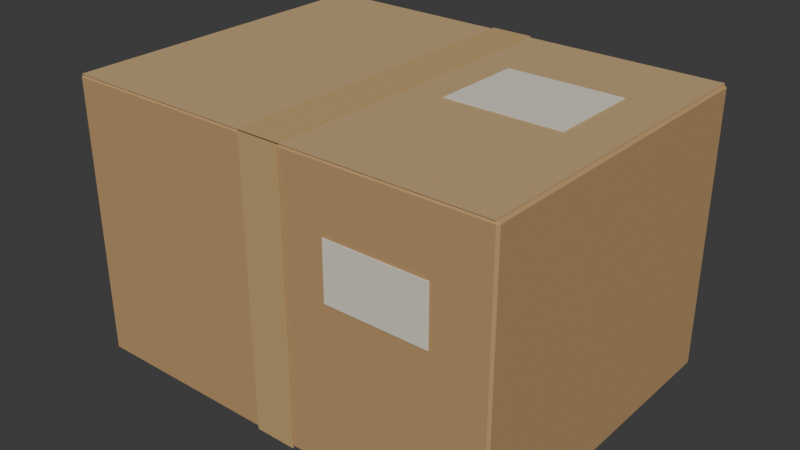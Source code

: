 # Source: sealed-parcel.blend  (saved by Blender 5.0.119; exported with 4.5.12 LTS)
import bpy
from mathutils import Matrix  # noqa: F401  (used for matrix-valued properties, if any)

bpy.ops.wm.read_factory_settings(use_empty=True)
scene = bpy.context.scene
scene.name = 'Scene'

# ---- collections
col_collection = bpy.data.collections.new('Collection'); scene.collection.children.link(col_collection)

# ---- materials (node trees are filled in below, after node groups)
mat_v2_parcel_cardboard = bpy.data.materials.new('v2_parcel_cardboard')
mat_v2_parcel_cardboard.diffuse_color = (0.4851, 0.3005, 0.1329, 1.0)
mat_v2_parcel_folded_flap = bpy.data.materials.new('v2_parcel_folded_flap')
mat_v2_parcel_folded_flap.diffuse_color = (0.5457, 0.3712, 0.1845, 1.0)
mat_v2_parcel_kraft_tape = bpy.data.materials.new('v2_parcel_kraft_tape')
mat_v2_parcel_kraft_tape.diffuse_color = (0.5457, 0.3564, 0.1559, 1.0)
mat_v2_parcel_fold_seam = bpy.data.materials.new('v2_parcel_fold_seam')
mat_v2_parcel_fold_seam.diffuse_color = (0.3325, 0.2051, 0.09306, 1.0)
mat_v2_blank_cargo_label = bpy.data.materials.new('v2_blank_cargo_label')
mat_v2_blank_cargo_label.diffuse_color = (0.7682, 0.7157, 0.5972, 1.0)

# ---- material node trees
mat_v2_parcel_cardboard.use_nodes = True; mat_v2_parcel_cardboard.node_tree.nodes.clear()
_N = mat_v2_parcel_cardboard.node_tree.nodes; _L = mat_v2_parcel_cardboard.node_tree.links
n0 = _N.new('ShaderNodeBsdfPrincipled'); n0.name = 'Principled BSDF'; n0.location = (-200, 100)
n0.inputs[0].default_value = (0.4851, 0.3005, 0.1329, 1.0)
n0.inputs[2].default_value = 0.92
n1 = _N.new('ShaderNodeOutputMaterial'); n1.name = 'Material Output'; n1.location = (200, 100)
_L.new(n0.outputs[0], n1.inputs[0])
n1.is_active_output = True
mat_v2_parcel_folded_flap.use_nodes = True; mat_v2_parcel_folded_flap.node_tree.nodes.clear()
_N = mat_v2_parcel_folded_flap.node_tree.nodes; _L = mat_v2_parcel_folded_flap.node_tree.links
n0 = _N.new('ShaderNodeBsdfPrincipled'); n0.name = 'Principled BSDF'; n0.location = (-200, 100)
n0.inputs[0].default_value = (0.5457, 0.3712, 0.1845, 1.0)
n0.inputs[2].default_value = 0.92
n1 = _N.new('ShaderNodeOutputMaterial'); n1.name = 'Material Output'; n1.location = (200, 100)
_L.new(n0.outputs[0], n1.inputs[0])
n1.is_active_output = True
mat_v2_parcel_kraft_tape.use_nodes = True; mat_v2_parcel_kraft_tape.node_tree.nodes.clear()
_N = mat_v2_parcel_kraft_tape.node_tree.nodes; _L = mat_v2_parcel_kraft_tape.node_tree.links
n0 = _N.new('ShaderNodeBsdfPrincipled'); n0.name = 'Principled BSDF'; n0.location = (-200, 100)
n0.inputs[0].default_value = (0.5457, 0.3564, 0.1559, 1.0)
n0.inputs[2].default_value = 0.84
n1 = _N.new('ShaderNodeOutputMaterial'); n1.name = 'Material Output'; n1.location = (200, 100)
_L.new(n0.outputs[0], n1.inputs[0])
n1.is_active_output = True
mat_v2_parcel_fold_seam.use_nodes = True; mat_v2_parcel_fold_seam.node_tree.nodes.clear()
_N = mat_v2_parcel_fold_seam.node_tree.nodes; _L = mat_v2_parcel_fold_seam.node_tree.links
n0 = _N.new('ShaderNodeBsdfPrincipled'); n0.name = 'Principled BSDF'; n0.location = (-200, 100)
n0.inputs[0].default_value = (0.3325, 0.2051, 0.09306, 1.0)
n0.inputs[2].default_value = 0.95
n1 = _N.new('ShaderNodeOutputMaterial'); n1.name = 'Material Output'; n1.location = (200, 100)
_L.new(n0.outputs[0], n1.inputs[0])
n1.is_active_output = True
mat_v2_blank_cargo_label.use_nodes = True; mat_v2_blank_cargo_label.node_tree.nodes.clear()
_N = mat_v2_blank_cargo_label.node_tree.nodes; _L = mat_v2_blank_cargo_label.node_tree.links
n0 = _N.new('ShaderNodeBsdfPrincipled'); n0.name = 'Principled BSDF'; n0.location = (-200, 100)
n0.inputs[0].default_value = (0.7682, 0.7157, 0.5972, 1.0)
n0.inputs[2].default_value = 0.86
n1 = _N.new('ShaderNodeOutputMaterial'); n1.name = 'Material Output'; n1.location = (200, 100)
_L.new(n0.outputs[0], n1.inputs[0])
n1.is_active_output = True

# ---- world
world_world = bpy.data.worlds.new('World'); scene.world = world_world
world_world.use_nodes = True; world_world.node_tree.nodes.clear()
_N = world_world.node_tree.nodes; _L = world_world.node_tree.links
n0 = _N.new('ShaderNodeOutputWorld'); n0.name = 'World Output'; n0.location = (200, 100)
n1 = _N.new('ShaderNodeBackground'); n1.name = 'Background'; n1.location = (-200, 100)
n1.inputs[0].default_value = (0.05088, 0.05088, 0.05088, 1.0)
_L.new(n1.outputs[0], n0.inputs[0])
n0.is_active_output = True
world_world.color = (0.05088, 0.05088, 0.05088)
world_world.sun_shadow_jitter_overblur = 0.0

# ---- meshes
me_cube_107 = bpy.data.meshes.new('Cube.107')
me_cube_107.from_pydata([(-0.25, -0.1885, -0.159), (-0.25, -0.1885, 0.159), (-0.25, 0.1885, -0.159), (-0.25, 0.1885, 0.159), (0.25, -0.1885, -0.159), (0.25, -0.1885, 0.159), (0.25, 0.1885, -0.159), (0.25, 0.1885, 0.159)], [], [(0, 1, 3, 2), (2, 3, 7, 6), (6, 7, 5, 4), (4, 5, 1, 0), (2, 6, 4, 0), (7, 3, 1, 5)])
_uv = me_cube_107.uv_layers.new(name='UVMap')
_uv.uv.foreach_set('vector', [0.375, 0.0, 0.625, 0.0, 0.625, 0.25, 0.375, 0.25, 0.375, 0.25, 0.625, 0.25, 0.625, 0.5, 0.375, 0.5, 0.375, 0.5, 0.625, 0.5, 0.625, 0.75, 0.375, 0.75, 0.375, 0.75, 0.625, 0.75, 0.625, 1.0, 0.375, 1.0, 0.125, 0.5, 0.375, 0.5, 0.375, 0.75, 0.125, 0.75, 0.625, 0.5, 0.875, 0.5, 0.875, 0.75, 0.625, 0.75])
me_cube_107.materials.append(mat_v2_parcel_cardboard)
me_cube_107.update()
me_cube_108 = bpy.data.meshes.new('Cube.108')
me_cube_108.from_pydata([(-0.123, -0.188, -0.0004), (-0.123, -0.188, 0.0004), (-0.123, 0.188, -0.0004), (-0.123, 0.188, 0.0004), (0.123, -0.188, -0.0004), (0.123, -0.188, 0.0004), (0.123, 0.188, -0.0004), (0.123, 0.188, 0.0004)], [], [(0, 1, 3, 2), (2, 3, 7, 6), (6, 7, 5, 4), (4, 5, 1, 0), (2, 6, 4, 0), (7, 3, 1, 5)])
_uv = me_cube_108.uv_layers.new(name='UVMap')
_uv.uv.foreach_set('vector', [0.375, 0.0, 0.625, 0.0, 0.625, 0.25, 0.375, 0.25, 0.375, 0.25, 0.625, 0.25, 0.625, 0.5, 0.375, 0.5, 0.375, 0.5, 0.625, 0.5, 0.625, 0.75, 0.375, 0.75, 0.375, 0.75, 0.625, 0.75, 0.625, 1.0, 0.375, 1.0, 0.125, 0.5, 0.375, 0.5, 0.375, 0.75, 0.125, 0.75, 0.625, 0.5, 0.875, 0.5, 0.875, 0.75, 0.625, 0.75])
me_cube_108.materials.append(mat_v2_parcel_folded_flap)
me_cube_108.update()
me_cube_109 = bpy.data.meshes.new('Cube.109')
me_cube_109.from_pydata([(-0.024, -0.0005, -0.159), (-0.024, -0.0005, 0.159), (-0.024, 0.0005, -0.159), (-0.024, 0.0005, 0.159), (0.024, -0.0005, -0.159), (0.024, -0.0005, 0.159), (0.024, 0.0005, -0.159), (0.024, 0.0005, 0.159)], [], [(0, 1, 3, 2), (2, 3, 7, 6), (6, 7, 5, 4), (4, 5, 1, 0), (2, 6, 4, 0), (7, 3, 1, 5)])
_uv = me_cube_109.uv_layers.new(name='UVMap')
_uv.uv.foreach_set('vector', [0.375, 0.0, 0.625, 0.0, 0.625, 0.25, 0.375, 0.25, 0.375, 0.25, 0.625, 0.25, 0.625, 0.5, 0.375, 0.5, 0.375, 0.5, 0.625, 0.5, 0.625, 0.75, 0.375, 0.75, 0.375, 0.75, 0.625, 0.75, 0.625, 1.0, 0.375, 1.0, 0.125, 0.5, 0.375, 0.5, 0.375, 0.75, 0.125, 0.75, 0.625, 0.5, 0.875, 0.5, 0.875, 0.75, 0.625, 0.75])
me_cube_109.materials.append(mat_v2_parcel_kraft_tape)
me_cube_109.update()
me_cube_110 = bpy.data.meshes.new('Cube.110')
me_cube_110.from_pydata([(-0.0006, -0.0006, -0.144), (-0.0006, -0.0006, 0.144), (-0.0006, 0.0006, -0.144), (-0.0006, 0.0006, 0.144), (0.0006, -0.0006, -0.144), (0.0006, -0.0006, 0.144), (0.0006, 0.0006, -0.144), (0.0006, 0.0006, 0.144)], [], [(0, 1, 3, 2), (2, 3, 7, 6), (6, 7, 5, 4), (4, 5, 1, 0), (2, 6, 4, 0), (7, 3, 1, 5)])
_uv = me_cube_110.uv_layers.new(name='UVMap')
_uv.uv.foreach_set('vector', [0.375, 0.0, 0.625, 0.0, 0.625, 0.25, 0.375, 0.25, 0.375, 0.25, 0.625, 0.25, 0.625, 0.5, 0.375, 0.5, 0.375, 0.5, 0.625, 0.5, 0.625, 0.75, 0.375, 0.75, 0.375, 0.75, 0.625, 0.75, 0.625, 1.0, 0.375, 1.0, 0.125, 0.5, 0.375, 0.5, 0.375, 0.75, 0.125, 0.75, 0.625, 0.5, 0.875, 0.5, 0.875, 0.75, 0.625, 0.75])
me_cube_110.materials.append(mat_v2_parcel_fold_seam)
me_cube_110.update()
me_cube_111 = bpy.data.meshes.new('Cube.111')
me_cube_111.from_pydata([(-0.0006, -0.0006, -0.144), (-0.0006, -0.0006, 0.144), (-0.0006, 0.0006, -0.144), (-0.0006, 0.0006, 0.144), (0.0006, -0.0006, -0.144), (0.0006, -0.0006, 0.144), (0.0006, 0.0006, -0.144), (0.0006, 0.0006, 0.144)], [], [(0, 1, 3, 2), (2, 3, 7, 6), (6, 7, 5, 4), (4, 5, 1, 0), (2, 6, 4, 0), (7, 3, 1, 5)])
_uv = me_cube_111.uv_layers.new(name='UVMap')
_uv.uv.foreach_set('vector', [0.375, 0.0, 0.625, 0.0, 0.625, 0.25, 0.375, 0.25, 0.375, 0.25, 0.625, 0.25, 0.625, 0.5, 0.375, 0.5, 0.375, 0.5, 0.625, 0.5, 0.625, 0.75, 0.375, 0.75, 0.375, 0.75, 0.625, 0.75, 0.625, 1.0, 0.375, 1.0, 0.125, 0.5, 0.375, 0.5, 0.375, 0.75, 0.125, 0.75, 0.625, 0.5, 0.875, 0.5, 0.875, 0.75, 0.625, 0.75])
me_cube_111.materials.append(mat_v2_parcel_fold_seam)
me_cube_111.update()
me_cube_112 = bpy.data.meshes.new('Cube.112')
me_cube_112.from_pydata([(-0.123, -0.188, -0.0004), (-0.123, -0.188, 0.0004), (-0.123, 0.188, -0.0004), (-0.123, 0.188, 0.0004), (0.123, -0.188, -0.0004), (0.123, -0.188, 0.0004), (0.123, 0.188, -0.0004), (0.123, 0.188, 0.0004)], [], [(0, 1, 3, 2), (2, 3, 7, 6), (6, 7, 5, 4), (4, 5, 1, 0), (2, 6, 4, 0), (7, 3, 1, 5)])
_uv = me_cube_112.uv_layers.new(name='UVMap')
_uv.uv.foreach_set('vector', [0.375, 0.0, 0.625, 0.0, 0.625, 0.25, 0.375, 0.25, 0.375, 0.25, 0.625, 0.25, 0.625, 0.5, 0.375, 0.5, 0.375, 0.5, 0.625, 0.5, 0.625, 0.75, 0.375, 0.75, 0.375, 0.75, 0.625, 0.75, 0.625, 1.0, 0.375, 1.0, 0.125, 0.5, 0.375, 0.5, 0.375, 0.75, 0.125, 0.75, 0.625, 0.5, 0.875, 0.5, 0.875, 0.75, 0.625, 0.75])
me_cube_112.materials.append(mat_v2_parcel_folded_flap)
me_cube_112.update()
me_cube_113 = bpy.data.meshes.new('Cube.113')
me_cube_113.from_pydata([(-0.024, -0.0005, -0.159), (-0.024, -0.0005, 0.159), (-0.024, 0.0005, -0.159), (-0.024, 0.0005, 0.159), (0.024, -0.0005, -0.159), (0.024, -0.0005, 0.159), (0.024, 0.0005, -0.159), (0.024, 0.0005, 0.159)], [], [(0, 1, 3, 2), (2, 3, 7, 6), (6, 7, 5, 4), (4, 5, 1, 0), (2, 6, 4, 0), (7, 3, 1, 5)])
_uv = me_cube_113.uv_layers.new(name='UVMap')
_uv.uv.foreach_set('vector', [0.375, 0.0, 0.625, 0.0, 0.625, 0.25, 0.375, 0.25, 0.375, 0.25, 0.625, 0.25, 0.625, 0.5, 0.375, 0.5, 0.375, 0.5, 0.625, 0.5, 0.625, 0.75, 0.375, 0.75, 0.375, 0.75, 0.625, 0.75, 0.625, 1.0, 0.375, 1.0, 0.125, 0.5, 0.375, 0.5, 0.375, 0.75, 0.125, 0.75, 0.625, 0.5, 0.875, 0.5, 0.875, 0.75, 0.625, 0.75])
me_cube_113.materials.append(mat_v2_parcel_kraft_tape)
me_cube_113.update()
me_cube_114 = bpy.data.meshes.new('Cube.114')
me_cube_114.from_pydata([(-0.0006, -0.0006, -0.144), (-0.0006, -0.0006, 0.144), (-0.0006, 0.0006, -0.144), (-0.0006, 0.0006, 0.144), (0.0006, -0.0006, -0.144), (0.0006, -0.0006, 0.144), (0.0006, 0.0006, -0.144), (0.0006, 0.0006, 0.144)], [], [(0, 1, 3, 2), (2, 3, 7, 6), (6, 7, 5, 4), (4, 5, 1, 0), (2, 6, 4, 0), (7, 3, 1, 5)])
_uv = me_cube_114.uv_layers.new(name='UVMap')
_uv.uv.foreach_set('vector', [0.375, 0.0, 0.625, 0.0, 0.625, 0.25, 0.375, 0.25, 0.375, 0.25, 0.625, 0.25, 0.625, 0.5, 0.375, 0.5, 0.375, 0.5, 0.625, 0.5, 0.625, 0.75, 0.375, 0.75, 0.375, 0.75, 0.625, 0.75, 0.625, 1.0, 0.375, 1.0, 0.125, 0.5, 0.375, 0.5, 0.375, 0.75, 0.125, 0.75, 0.625, 0.5, 0.875, 0.5, 0.875, 0.75, 0.625, 0.75])
me_cube_114.materials.append(mat_v2_parcel_fold_seam)
me_cube_114.update()
me_cube_115 = bpy.data.meshes.new('Cube.115')
me_cube_115.from_pydata([(-0.0006, -0.0006, -0.144), (-0.0006, -0.0006, 0.144), (-0.0006, 0.0006, -0.144), (-0.0006, 0.0006, 0.144), (0.0006, -0.0006, -0.144), (0.0006, -0.0006, 0.144), (0.0006, 0.0006, -0.144), (0.0006, 0.0006, 0.144)], [], [(0, 1, 3, 2), (2, 3, 7, 6), (6, 7, 5, 4), (4, 5, 1, 0), (2, 6, 4, 0), (7, 3, 1, 5)])
_uv = me_cube_115.uv_layers.new(name='UVMap')
_uv.uv.foreach_set('vector', [0.375, 0.0, 0.625, 0.0, 0.625, 0.25, 0.375, 0.25, 0.375, 0.25, 0.625, 0.25, 0.625, 0.5, 0.375, 0.5, 0.375, 0.5, 0.625, 0.5, 0.625, 0.75, 0.375, 0.75, 0.375, 0.75, 0.625, 0.75, 0.625, 1.0, 0.375, 1.0, 0.125, 0.5, 0.375, 0.5, 0.375, 0.75, 0.125, 0.75, 0.625, 0.5, 0.875, 0.5, 0.875, 0.75, 0.625, 0.75])
me_cube_115.materials.append(mat_v2_parcel_fold_seam)
me_cube_115.update()
me_cube_116 = bpy.data.meshes.new('Cube.116')
me_cube_116.from_pydata([(-0.024, -0.1895, -0.0004), (-0.024, -0.1895, 0.0004), (-0.024, 0.1895, -0.0004), (-0.024, 0.1895, 0.0004), (0.024, -0.1895, -0.0004), (0.024, -0.1895, 0.0004), (0.024, 0.1895, -0.0004), (0.024, 0.1895, 0.0004)], [], [(0, 1, 3, 2), (2, 3, 7, 6), (6, 7, 5, 4), (4, 5, 1, 0), (2, 6, 4, 0), (7, 3, 1, 5)])
_uv = me_cube_116.uv_layers.new(name='UVMap')
_uv.uv.foreach_set('vector', [0.375, 0.0, 0.625, 0.0, 0.625, 0.25, 0.375, 0.25, 0.375, 0.25, 0.625, 0.25, 0.625, 0.5, 0.375, 0.5, 0.375, 0.5, 0.625, 0.5, 0.625, 0.75, 0.375, 0.75, 0.375, 0.75, 0.625, 0.75, 0.625, 1.0, 0.375, 1.0, 0.125, 0.5, 0.375, 0.5, 0.375, 0.75, 0.125, 0.75, 0.625, 0.5, 0.875, 0.5, 0.875, 0.75, 0.625, 0.75])
me_cube_116.materials.append(mat_v2_parcel_kraft_tape)
me_cube_116.update()
me_cube_117 = bpy.data.meshes.new('Cube.117')
me_cube_117.from_pydata([(-0.0575, -0.0005, -0.0325), (-0.0575, -0.0005, 0.0325), (-0.0575, 0.0005, -0.0325), (-0.0575, 0.0005, 0.0325), (0.0575, -0.0005, -0.0325), (0.0575, -0.0005, 0.0325), (0.0575, 0.0005, -0.0325), (0.0575, 0.0005, 0.0325)], [], [(0, 1, 3, 2), (2, 3, 7, 6), (6, 7, 5, 4), (4, 5, 1, 0), (2, 6, 4, 0), (7, 3, 1, 5)])
_uv = me_cube_117.uv_layers.new(name='UVMap')
_uv.uv.foreach_set('vector', [0.375, 0.0, 0.625, 0.0, 0.625, 0.25, 0.375, 0.25, 0.375, 0.25, 0.625, 0.25, 0.625, 0.5, 0.375, 0.5, 0.375, 0.5, 0.625, 0.5, 0.625, 0.75, 0.375, 0.75, 0.375, 0.75, 0.625, 0.75, 0.625, 1.0, 0.375, 1.0, 0.125, 0.5, 0.375, 0.5, 0.375, 0.75, 0.125, 0.75, 0.625, 0.5, 0.875, 0.5, 0.875, 0.75, 0.625, 0.75])
me_cube_117.materials.append(mat_v2_blank_cargo_label)
me_cube_117.update()
me_cube_118 = bpy.data.meshes.new('Cube.118')
me_cube_118.from_pydata([(-0.065, -0.0525, -0.0004), (-0.065, -0.0525, 0.0004), (-0.065, 0.0525, -0.0004), (-0.065, 0.0525, 0.0004), (0.065, -0.0525, -0.0004), (0.065, -0.0525, 0.0004), (0.065, 0.0525, -0.0004), (0.065, 0.0525, 0.0004)], [], [(0, 1, 3, 2), (2, 3, 7, 6), (6, 7, 5, 4), (4, 5, 1, 0), (2, 6, 4, 0), (7, 3, 1, 5)])
_uv = me_cube_118.uv_layers.new(name='UVMap')
_uv.uv.foreach_set('vector', [0.375, 0.0, 0.625, 0.0, 0.625, 0.25, 0.375, 0.25, 0.375, 0.25, 0.625, 0.25, 0.625, 0.5, 0.375, 0.5, 0.375, 0.5, 0.625, 0.5, 0.625, 0.75, 0.375, 0.75, 0.375, 0.75, 0.625, 0.75, 0.625, 1.0, 0.375, 1.0, 0.125, 0.5, 0.375, 0.5, 0.375, 0.75, 0.125, 0.75, 0.625, 0.5, 0.875, 0.5, 0.875, 0.75, 0.625, 0.75])
me_cube_118.materials.append(mat_v2_blank_cargo_label)
me_cube_118.update()
me_cube_119 = bpy.data.meshes.new('Cube.119')
me_cube_119.from_pydata([(-0.0006, -0.0006, -0.01119), (-0.0006, -0.0006, 0.01119), (-0.0006, 0.0006, -0.01119), (-0.0006, 0.0006, 0.01119), (0.0006, -0.0006, -0.01119), (0.0006, -0.0006, 0.01119), (0.0006, 0.0006, -0.01119), (0.0006, 0.0006, 0.01119)], [], [(0, 1, 3, 2), (2, 3, 7, 6), (6, 7, 5, 4), (4, 5, 1, 0), (2, 6, 4, 0), (7, 3, 1, 5)])
_uv = me_cube_119.uv_layers.new(name='UVMap')
_uv.uv.foreach_set('vector', [0.375, 0.0, 0.625, 0.0, 0.625, 0.25, 0.375, 0.25, 0.375, 0.25, 0.625, 0.25, 0.625, 0.5, 0.375, 0.5, 0.375, 0.5, 0.625, 0.5, 0.625, 0.75, 0.375, 0.75, 0.375, 0.75, 0.625, 0.75, 0.625, 1.0, 0.375, 1.0, 0.125, 0.5, 0.375, 0.5, 0.375, 0.75, 0.125, 0.75, 0.625, 0.5, 0.875, 0.5, 0.875, 0.75, 0.625, 0.75])
me_cube_119.materials.append(mat_v2_parcel_fold_seam)
me_cube_119.update()
me_cube_120 = bpy.data.meshes.new('Cube.120')
me_cube_120.from_pydata([(-0.0006, -0.0006, -0.01119), (-0.0006, -0.0006, 0.01119), (-0.0006, 0.0006, -0.01119), (-0.0006, 0.0006, 0.01119), (0.0006, -0.0006, -0.01119), (0.0006, -0.0006, 0.01119), (0.0006, 0.0006, -0.01119), (0.0006, 0.0006, 0.01119)], [], [(0, 1, 3, 2), (2, 3, 7, 6), (6, 7, 5, 4), (4, 5, 1, 0), (2, 6, 4, 0), (7, 3, 1, 5)])
_uv = me_cube_120.uv_layers.new(name='UVMap')
_uv.uv.foreach_set('vector', [0.375, 0.0, 0.625, 0.0, 0.625, 0.25, 0.375, 0.25, 0.375, 0.25, 0.625, 0.25, 0.625, 0.5, 0.375, 0.5, 0.375, 0.5, 0.625, 0.5, 0.625, 0.75, 0.375, 0.75, 0.375, 0.75, 0.625, 0.75, 0.625, 1.0, 0.375, 1.0, 0.125, 0.5, 0.375, 0.5, 0.375, 0.75, 0.125, 0.75, 0.625, 0.5, 0.875, 0.5, 0.875, 0.75, 0.625, 0.75])
me_cube_120.materials.append(mat_v2_parcel_fold_seam)
me_cube_120.update()
me_cube_121 = bpy.data.meshes.new('Cube.121')
me_cube_121.from_pydata([(-0.0006, -0.0006, -0.01119), (-0.0006, -0.0006, 0.01119), (-0.0006, 0.0006, -0.01119), (-0.0006, 0.0006, 0.01119), (0.0006, -0.0006, -0.01119), (0.0006, -0.0006, 0.01119), (0.0006, 0.0006, -0.01119), (0.0006, 0.0006, 0.01119)], [], [(0, 1, 3, 2), (2, 3, 7, 6), (6, 7, 5, 4), (4, 5, 1, 0), (2, 6, 4, 0), (7, 3, 1, 5)])
_uv = me_cube_121.uv_layers.new(name='UVMap')
_uv.uv.foreach_set('vector', [0.375, 0.0, 0.625, 0.0, 0.625, 0.25, 0.375, 0.25, 0.375, 0.25, 0.625, 0.25, 0.625, 0.5, 0.375, 0.5, 0.375, 0.5, 0.625, 0.5, 0.625, 0.75, 0.375, 0.75, 0.375, 0.75, 0.625, 0.75, 0.625, 1.0, 0.375, 1.0, 0.125, 0.5, 0.375, 0.5, 0.375, 0.75, 0.125, 0.75, 0.625, 0.5, 0.875, 0.5, 0.875, 0.75, 0.625, 0.75])
me_cube_121.materials.append(mat_v2_parcel_fold_seam)
me_cube_121.update()
me_cube_122 = bpy.data.meshes.new('Cube.122')
me_cube_122.from_pydata([(-0.0006, -0.0006, -0.01119), (-0.0006, -0.0006, 0.01119), (-0.0006, 0.0006, -0.01119), (-0.0006, 0.0006, 0.01119), (0.0006, -0.0006, -0.01119), (0.0006, -0.0006, 0.01119), (0.0006, 0.0006, -0.01119), (0.0006, 0.0006, 0.01119)], [], [(0, 1, 3, 2), (2, 3, 7, 6), (6, 7, 5, 4), (4, 5, 1, 0), (2, 6, 4, 0), (7, 3, 1, 5)])
_uv = me_cube_122.uv_layers.new(name='UVMap')
_uv.uv.foreach_set('vector', [0.375, 0.0, 0.625, 0.0, 0.625, 0.25, 0.375, 0.25, 0.375, 0.25, 0.625, 0.25, 0.625, 0.5, 0.375, 0.5, 0.375, 0.5, 0.625, 0.5, 0.625, 0.75, 0.375, 0.75, 0.375, 0.75, 0.625, 0.75, 0.625, 1.0, 0.375, 1.0, 0.125, 0.5, 0.375, 0.5, 0.375, 0.75, 0.125, 0.75, 0.625, 0.5, 0.875, 0.5, 0.875, 0.75, 0.625, 0.75])
me_cube_122.materials.append(mat_v2_parcel_fold_seam)
me_cube_122.update()
me_cube_123 = bpy.data.meshes.new('Cube.123')
me_cube_123.from_pydata([(-0.0006, -0.0006, -0.01119), (-0.0006, -0.0006, 0.01119), (-0.0006, 0.0006, -0.01119), (-0.0006, 0.0006, 0.01119), (0.0006, -0.0006, -0.01119), (0.0006, -0.0006, 0.01119), (0.0006, 0.0006, -0.01119), (0.0006, 0.0006, 0.01119)], [], [(0, 1, 3, 2), (2, 3, 7, 6), (6, 7, 5, 4), (4, 5, 1, 0), (2, 6, 4, 0), (7, 3, 1, 5)])
_uv = me_cube_123.uv_layers.new(name='UVMap')
_uv.uv.foreach_set('vector', [0.375, 0.0, 0.625, 0.0, 0.625, 0.25, 0.375, 0.25, 0.375, 0.25, 0.625, 0.25, 0.625, 0.5, 0.375, 0.5, 0.375, 0.5, 0.625, 0.5, 0.625, 0.75, 0.375, 0.75, 0.375, 0.75, 0.625, 0.75, 0.625, 1.0, 0.375, 1.0, 0.125, 0.5, 0.375, 0.5, 0.375, 0.75, 0.125, 0.75, 0.625, 0.5, 0.875, 0.5, 0.875, 0.75, 0.625, 0.75])
me_cube_123.materials.append(mat_v2_parcel_fold_seam)
me_cube_123.update()
me_cube_124 = bpy.data.meshes.new('Cube.124')
me_cube_124.from_pydata([(-0.0006, -0.0006, -0.01119), (-0.0006, -0.0006, 0.01119), (-0.0006, 0.0006, -0.01119), (-0.0006, 0.0006, 0.01119), (0.0006, -0.0006, -0.01119), (0.0006, -0.0006, 0.01119), (0.0006, 0.0006, -0.01119), (0.0006, 0.0006, 0.01119)], [], [(0, 1, 3, 2), (2, 3, 7, 6), (6, 7, 5, 4), (4, 5, 1, 0), (2, 6, 4, 0), (7, 3, 1, 5)])
_uv = me_cube_124.uv_layers.new(name='UVMap')
_uv.uv.foreach_set('vector', [0.375, 0.0, 0.625, 0.0, 0.625, 0.25, 0.375, 0.25, 0.375, 0.25, 0.625, 0.25, 0.625, 0.5, 0.375, 0.5, 0.375, 0.5, 0.625, 0.5, 0.625, 0.75, 0.375, 0.75, 0.375, 0.75, 0.625, 0.75, 0.625, 1.0, 0.375, 1.0, 0.125, 0.5, 0.375, 0.5, 0.375, 0.75, 0.125, 0.75, 0.625, 0.5, 0.875, 0.5, 0.875, 0.75, 0.625, 0.75])
me_cube_124.materials.append(mat_v2_parcel_fold_seam)
me_cube_124.update()
me_cube_125 = bpy.data.meshes.new('Cube.125')
me_cube_125.from_pydata([(-0.0006, -0.0006, -0.01119), (-0.0006, -0.0006, 0.01119), (-0.0006, 0.0006, -0.01119), (-0.0006, 0.0006, 0.01119), (0.0006, -0.0006, -0.01119), (0.0006, -0.0006, 0.01119), (0.0006, 0.0006, -0.01119), (0.0006, 0.0006, 0.01119)], [], [(0, 1, 3, 2), (2, 3, 7, 6), (6, 7, 5, 4), (4, 5, 1, 0), (2, 6, 4, 0), (7, 3, 1, 5)])
_uv = me_cube_125.uv_layers.new(name='UVMap')
_uv.uv.foreach_set('vector', [0.375, 0.0, 0.625, 0.0, 0.625, 0.25, 0.375, 0.25, 0.375, 0.25, 0.625, 0.25, 0.625, 0.5, 0.375, 0.5, 0.375, 0.5, 0.625, 0.5, 0.625, 0.75, 0.375, 0.75, 0.375, 0.75, 0.625, 0.75, 0.625, 1.0, 0.375, 1.0, 0.125, 0.5, 0.375, 0.5, 0.375, 0.75, 0.125, 0.75, 0.625, 0.5, 0.875, 0.5, 0.875, 0.75, 0.625, 0.75])
me_cube_125.materials.append(mat_v2_parcel_fold_seam)
me_cube_125.update()
me_cube_126 = bpy.data.meshes.new('Cube.126')
me_cube_126.from_pydata([(-0.0006, -0.0006, -0.01119), (-0.0006, -0.0006, 0.01119), (-0.0006, 0.0006, -0.01119), (-0.0006, 0.0006, 0.01119), (0.0006, -0.0006, -0.01119), (0.0006, -0.0006, 0.01119), (0.0006, 0.0006, -0.01119), (0.0006, 0.0006, 0.01119)], [], [(0, 1, 3, 2), (2, 3, 7, 6), (6, 7, 5, 4), (4, 5, 1, 0), (2, 6, 4, 0), (7, 3, 1, 5)])
_uv = me_cube_126.uv_layers.new(name='UVMap')
_uv.uv.foreach_set('vector', [0.375, 0.0, 0.625, 0.0, 0.625, 0.25, 0.375, 0.25, 0.375, 0.25, 0.625, 0.25, 0.625, 0.5, 0.375, 0.5, 0.375, 0.5, 0.625, 0.5, 0.625, 0.75, 0.375, 0.75, 0.375, 0.75, 0.625, 0.75, 0.625, 1.0, 0.375, 1.0, 0.125, 0.5, 0.375, 0.5, 0.375, 0.75, 0.125, 0.75, 0.625, 0.5, 0.875, 0.5, 0.875, 0.75, 0.625, 0.75])
me_cube_126.materials.append(mat_v2_parcel_fold_seam)
me_cube_126.update()

# ---- objects
ob_sealed_parcel_root = bpy.data.objects.new('sealed_parcel_root', None)
ob_anchor_cargo = bpy.data.objects.new('anchor_cargo', None)
ob_anchor_grip_left = bpy.data.objects.new('anchor_grip_left', None)
ob_anchor_grip_right = bpy.data.objects.new('anchor_grip_right', None)
ob_closed_corrugated_body = bpy.data.objects.new('closed_corrugated_body', me_cube_107)
ob_flush_folded_top_flap__1 = bpy.data.objects.new('flush_folded_top_flap_-1', me_cube_108)
ob_front_rear_kraft_tape__1 = bpy.data.objects.new('front_rear_kraft_tape_-1', me_cube_109)
ob_folded_corner_vertical__1__0_17 = bpy.data.objects.new('folded_corner_vertical_-1_-0.17', me_cube_110)
ob_folded_corner_vertical__1_0_17 = bpy.data.objects.new('folded_corner_vertical_-1_0.17', me_cube_111)
ob_flush_folded_top_flap_1 = bpy.data.objects.new('flush_folded_top_flap_1', me_cube_112)
ob_front_rear_kraft_tape_1 = bpy.data.objects.new('front_rear_kraft_tape_1', me_cube_113)
ob_folded_corner_vertical_1__0_17 = bpy.data.objects.new('folded_corner_vertical_1_-0.17', me_cube_114)
ob_folded_corner_vertical_1_0_17 = bpy.data.objects.new('folded_corner_vertical_1_0.17', me_cube_115)
ob_centre_top_sealing_tape = bpy.data.objects.new('centre_top_sealing_tape', me_cube_116)
ob_blank_shipping_label = bpy.data.objects.new('blank_shipping_label', me_cube_117)
ob_flat_top_shipping_label = bpy.data.objects.new('flat_top_shipping_label', me_cube_118)
ob_diagonal_fold__1__1_0 = bpy.data.objects.new('diagonal_fold_-1_-1_0', me_cube_119)
ob_diagonal_fold__1__1_1 = bpy.data.objects.new('diagonal_fold_-1_-1_1', me_cube_120)
ob_diagonal_fold__1_1_0 = bpy.data.objects.new('diagonal_fold_-1_1_0', me_cube_121)
ob_diagonal_fold__1_1_1 = bpy.data.objects.new('diagonal_fold_-1_1_1', me_cube_122)
ob_diagonal_fold_1__1_0 = bpy.data.objects.new('diagonal_fold_1_-1_0', me_cube_123)
ob_diagonal_fold_1__1_1 = bpy.data.objects.new('diagonal_fold_1_-1_1', me_cube_124)
ob_diagonal_fold_1_1_0 = bpy.data.objects.new('diagonal_fold_1_1_0', me_cube_125)
ob_diagonal_fold_1_1_1 = bpy.data.objects.new('diagonal_fold_1_1_1', me_cube_126)

# ---- transforms, parenting, visibility, modifiers, constraints
ob_sealed_parcel_root.location = (0.0, 0.0, 0.0)
ob_anchor_cargo.parent = ob_sealed_parcel_root
ob_anchor_cargo.location = (0.0, 0.0, 0.0)
ob_anchor_grip_left.parent = ob_sealed_parcel_root
ob_anchor_grip_left.location = (-0.2, 0.0, 0.04)
ob_anchor_grip_right.parent = ob_sealed_parcel_root
ob_anchor_grip_right.location = (0.2, 0.0, 0.04)
ob_closed_corrugated_body.parent = ob_sealed_parcel_root
ob_closed_corrugated_body.location = (0.0, 0.0, 0.159)
_m = ob_closed_corrugated_body.modifiers.new('Small manufactured edge bevel', 'BEVEL')
_m.width = 0.0025
_m.width_pct = 0.0025
_m.harden_normals = True
_m = ob_closed_corrugated_body.modifiers.new('Weighted face normals', 'WEIGHTED_NORMAL')
_m.keep_sharp = True
ob_flush_folded_top_flap__1.parent = ob_sealed_parcel_root
ob_flush_folded_top_flap__1.location = (-0.124, 0.0, 0.3186)
ob_front_rear_kraft_tape__1.parent = ob_sealed_parcel_root
ob_front_rear_kraft_tape__1.location = (0.0, 0.1895, 0.159)
ob_folded_corner_vertical__1__0_17.parent = ob_sealed_parcel_root
ob_folded_corner_vertical__1__0_17.location = (-0.247, 0.17, 0.159)
ob_folded_corner_vertical__1_0_17.parent = ob_sealed_parcel_root
ob_folded_corner_vertical__1_0_17.location = (-0.247, -0.17, 0.159)
ob_flush_folded_top_flap_1.parent = ob_sealed_parcel_root
ob_flush_folded_top_flap_1.location = (0.124, 0.0, 0.3186)
ob_front_rear_kraft_tape_1.parent = ob_sealed_parcel_root
ob_front_rear_kraft_tape_1.location = (0.0, -0.1895, 0.159)
ob_folded_corner_vertical_1__0_17.parent = ob_sealed_parcel_root
ob_folded_corner_vertical_1__0_17.location = (0.247, 0.17, 0.159)
ob_folded_corner_vertical_1_0_17.parent = ob_sealed_parcel_root
ob_folded_corner_vertical_1_0_17.location = (0.247, -0.17, 0.159)
ob_centre_top_sealing_tape.parent = ob_sealed_parcel_root
ob_centre_top_sealing_tape.location = (0.0, 0.0, 0.3196)
ob_blank_shipping_label.parent = ob_sealed_parcel_root
ob_blank_shipping_label.location = (0.13, -0.1895, 0.214)
_m = ob_blank_shipping_label.modifiers.new('Small manufactured edge bevel', 'BEVEL')
_m.width = 0.0002
_m.width_pct = 0.0002
_m.harden_normals = True
_m = ob_blank_shipping_label.modifiers.new('Weighted face normals', 'WEIGHTED_NORMAL')
_m.keep_sharp = True
ob_flat_top_shipping_label.parent = ob_sealed_parcel_root
ob_flat_top_shipping_label.location = (0.13, 0.037, 0.3196)
ob_diagonal_fold__1__1_0.parent = ob_sealed_parcel_root
ob_diagonal_fold__1__1_0.location = (-0.239, 0.1835, 0.016)
ob_diagonal_fold__1__1_0.rotation_mode = 'QUATERNION'
ob_diagonal_fold__1__1_0.rotation_quaternion = (0.4868, 0.1985, 0.3212, 0.7877)
_m = ob_diagonal_fold__1__1_0.modifiers.new('Small manufactured edge bevel', 'BEVEL')
_m.width = 0.000192
_m.width_pct = 0.000192
_m.harden_normals = True
_m = ob_diagonal_fold__1__1_0.modifiers.new('Weighted face normals', 'WEIGHTED_NORMAL')
_m.keep_sharp = True
ob_diagonal_fold__1__1_1.parent = ob_sealed_parcel_root
ob_diagonal_fold__1__1_1.location = (-0.239, 0.1835, 0.302)
ob_diagonal_fold__1__1_1.rotation_mode = 'QUATERNION'
ob_diagonal_fold__1__1_1.rotation_quaternion = (0.4868, 0.1985, 0.3212, 0.7877)
_m = ob_diagonal_fold__1__1_1.modifiers.new('Small manufactured edge bevel', 'BEVEL')
_m.width = 0.000192
_m.width_pct = 0.000192
_m.harden_normals = True
_m = ob_diagonal_fold__1__1_1.modifiers.new('Weighted face normals', 'WEIGHTED_NORMAL')
_m.keep_sharp = True
ob_diagonal_fold__1_1_0.parent = ob_sealed_parcel_root
ob_diagonal_fold__1_1_0.location = (-0.239, -0.1835, 0.016)
ob_diagonal_fold__1_1_0.rotation_mode = 'QUATERNION'
ob_diagonal_fold__1_1_0.rotation_quaternion = (0.7877, 0.3212, 0.1985, 0.4868)
_m = ob_diagonal_fold__1_1_0.modifiers.new('Small manufactured edge bevel', 'BEVEL')
_m.width = 0.000192
_m.width_pct = 0.000192
_m.harden_normals = True
_m = ob_diagonal_fold__1_1_0.modifiers.new('Weighted face normals', 'WEIGHTED_NORMAL')
_m.keep_sharp = True
ob_diagonal_fold__1_1_1.parent = ob_sealed_parcel_root
ob_diagonal_fold__1_1_1.location = (-0.239, -0.1835, 0.302)
ob_diagonal_fold__1_1_1.rotation_mode = 'QUATERNION'
ob_diagonal_fold__1_1_1.rotation_quaternion = (0.7877, 0.3212, 0.1985, 0.4868)
_m = ob_diagonal_fold__1_1_1.modifiers.new('Small manufactured edge bevel', 'BEVEL')
_m.width = 0.000192
_m.width_pct = 0.000192
_m.harden_normals = True
_m = ob_diagonal_fold__1_1_1.modifiers.new('Weighted face normals', 'WEIGHTED_NORMAL')
_m.keep_sharp = True
ob_diagonal_fold_1__1_0.parent = ob_sealed_parcel_root
ob_diagonal_fold_1__1_0.location = (0.239, 0.1835, 0.016)
ob_diagonal_fold_1__1_0.rotation_mode = 'QUATERNION'
ob_diagonal_fold_1__1_0.rotation_quaternion = (0.4868, 0.1985, -0.3212, -0.7877)
_m = ob_diagonal_fold_1__1_0.modifiers.new('Small manufactured edge bevel', 'BEVEL')
_m.width = 0.000192
_m.width_pct = 0.000192
_m.harden_normals = True
_m = ob_diagonal_fold_1__1_0.modifiers.new('Weighted face normals', 'WEIGHTED_NORMAL')
_m.keep_sharp = True
ob_diagonal_fold_1__1_1.parent = ob_sealed_parcel_root
ob_diagonal_fold_1__1_1.location = (0.239, 0.1835, 0.302)
ob_diagonal_fold_1__1_1.rotation_mode = 'QUATERNION'
ob_diagonal_fold_1__1_1.rotation_quaternion = (0.4868, 0.1985, -0.3212, -0.7877)
_m = ob_diagonal_fold_1__1_1.modifiers.new('Small manufactured edge bevel', 'BEVEL')
_m.width = 0.000192
_m.width_pct = 0.000192
_m.harden_normals = True
_m = ob_diagonal_fold_1__1_1.modifiers.new('Weighted face normals', 'WEIGHTED_NORMAL')
_m.keep_sharp = True
ob_diagonal_fold_1_1_0.parent = ob_sealed_parcel_root
ob_diagonal_fold_1_1_0.location = (0.239, -0.1835, 0.016)
ob_diagonal_fold_1_1_0.rotation_mode = 'QUATERNION'
ob_diagonal_fold_1_1_0.rotation_quaternion = (0.7877, 0.3212, -0.1985, -0.4868)
_m = ob_diagonal_fold_1_1_0.modifiers.new('Small manufactured edge bevel', 'BEVEL')
_m.width = 0.000192
_m.width_pct = 0.000192
_m.harden_normals = True
_m = ob_diagonal_fold_1_1_0.modifiers.new('Weighted face normals', 'WEIGHTED_NORMAL')
_m.keep_sharp = True
ob_diagonal_fold_1_1_1.parent = ob_sealed_parcel_root
ob_diagonal_fold_1_1_1.location = (0.239, -0.1835, 0.302)
ob_diagonal_fold_1_1_1.rotation_mode = 'QUATERNION'
ob_diagonal_fold_1_1_1.rotation_quaternion = (0.7877, 0.3212, -0.1985, -0.4868)
_m = ob_diagonal_fold_1_1_1.modifiers.new('Small manufactured edge bevel', 'BEVEL')
_m.width = 0.000192
_m.width_pct = 0.000192
_m.harden_normals = True
_m = ob_diagonal_fold_1_1_1.modifiers.new('Weighted face normals', 'WEIGHTED_NORMAL')
_m.keep_sharp = True

# ---- collection membership
col_collection.objects.link(ob_sealed_parcel_root)
col_collection.objects.link(ob_anchor_cargo)
col_collection.objects.link(ob_anchor_grip_left)
col_collection.objects.link(ob_anchor_grip_right)
col_collection.objects.link(ob_closed_corrugated_body)
col_collection.objects.link(ob_flush_folded_top_flap__1)
col_collection.objects.link(ob_front_rear_kraft_tape__1)
col_collection.objects.link(ob_folded_corner_vertical__1__0_17)
col_collection.objects.link(ob_folded_corner_vertical__1_0_17)
col_collection.objects.link(ob_flush_folded_top_flap_1)
col_collection.objects.link(ob_front_rear_kraft_tape_1)
col_collection.objects.link(ob_folded_corner_vertical_1__0_17)
col_collection.objects.link(ob_folded_corner_vertical_1_0_17)
col_collection.objects.link(ob_centre_top_sealing_tape)
col_collection.objects.link(ob_blank_shipping_label)
col_collection.objects.link(ob_flat_top_shipping_label)
col_collection.objects.link(ob_diagonal_fold__1__1_0)
col_collection.objects.link(ob_diagonal_fold__1__1_1)
col_collection.objects.link(ob_diagonal_fold__1_1_0)
col_collection.objects.link(ob_diagonal_fold__1_1_1)
col_collection.objects.link(ob_diagonal_fold_1__1_0)
col_collection.objects.link(ob_diagonal_fold_1__1_1)
col_collection.objects.link(ob_diagonal_fold_1_1_0)
col_collection.objects.link(ob_diagonal_fold_1_1_1)

# ---- scene / render settings (as saved in the file)
scene.frame_start = 1; scene.frame_end = 250; scene.frame_set(1)
scene.render.engine = 'BLENDER_EEVEE_NEXT'
scene.render.bake_bias = 0.0
scene.render.bake_samples = 0
scene.cycles.sampling_pattern = 'TABULATED_SOBOL'
scene.eevee.use_volume_custom_range = False
bpy.context.view_layer.update()

# ---- added for rendering (the .blend has no active camera and no usable light): camera, sun
cam_auto = bpy.data.cameras.new('AutoCamera')
cam_auto.lens = 50.0
cam_auto.sensor_width = 36.0
cam_auto.clip_end = 1000.0
ob_auto_camera = bpy.data.objects.new('AutoCamera', cam_auto)
scene.collection.objects.link(ob_auto_camera)
ob_auto_camera.location = (0.652136, -0.782563, 0.681709)
ob_auto_camera.rotation_euler = (1.09748, -7.21219e-08, 0.694738)
scene.camera = ob_auto_camera
light_auto_sun = bpy.data.lights.new('AutoSun', 'SUN')
light_auto_sun.energy = 3.0
light_auto_sun.angle = 0.0523599
ob_auto_sun = bpy.data.objects.new('AutoSun', light_auto_sun)
scene.collection.objects.link(ob_auto_sun)
ob_auto_sun.rotation_euler = (0.872665, 0.174533, 0.523599)
bpy.context.view_layer.update()
